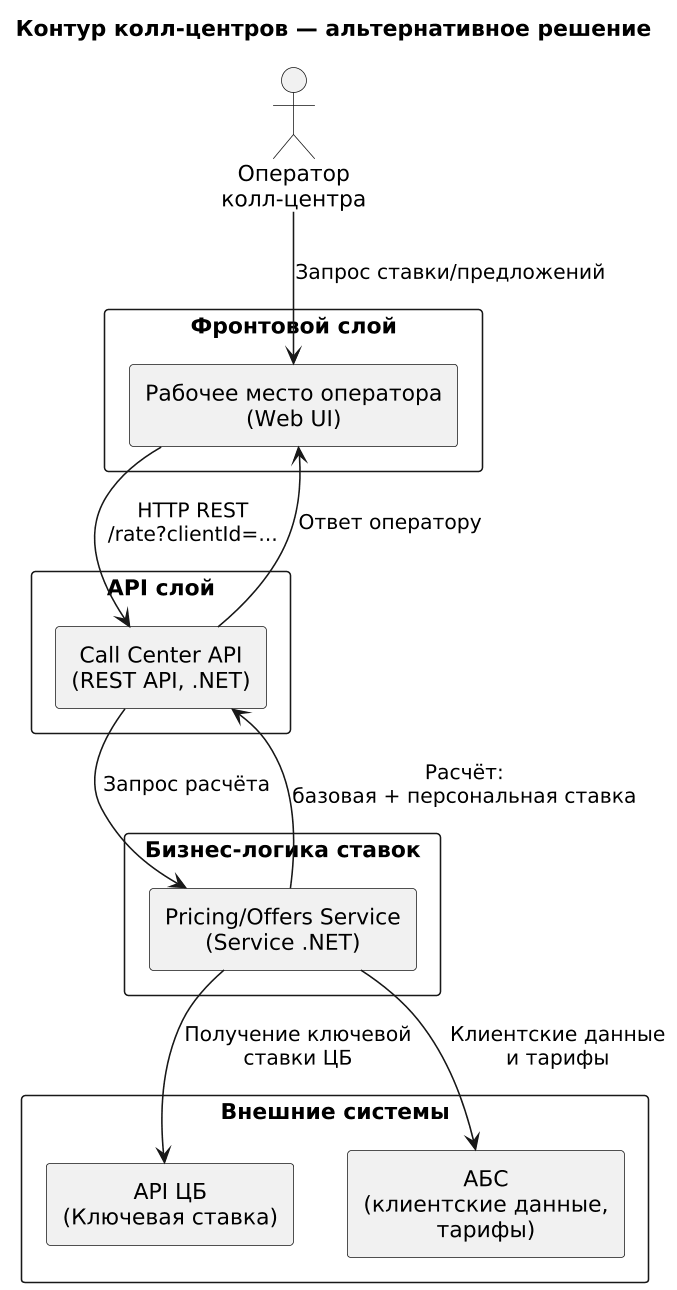

The diagram above was rendered by PlantUML. Its source (embedded in the PNG):
@startuml
skinparam rectangleStyle rounded
skinparam shadowing false
skinparam defaultTextAlignment center
skinparam wrapWidth 220
skinparam dpi 150

title Контур колл-центров — альтернативное решение
actor "Оператор\nколл-центра" as operator

rectangle "Фронтовой слой" {

    rectangle "Рабочее место оператора\n(Web UI)" as ui
}

rectangle "API слой" {
    rectangle "Call Center API\n(REST API, .NET)" as api
}

rectangle "Бизнес-логика ставок" {
    rectangle "Pricing/Offers Service\n(Service .NET)" as pricing
}

rectangle "Внешние системы" {

    rectangle "API ЦБ\n(Ключевая ставка)" as cbr
    rectangle "АБС\n(клиентские данные,\nтарифы)" as abs
}

operator --> ui : Запрос ставки/предложений
ui --> api : HTTP REST\n/rate?clientId=...
api --> pricing : Запрос расчёта

pricing --> cbr : Получение ключевой\nставки ЦБ
pricing --> abs : Клиентские данные\nи тарифы

pricing --> api : Расчёт:\nбазовая + персональная ставка
api --> ui : Ответ оператору
@enduml